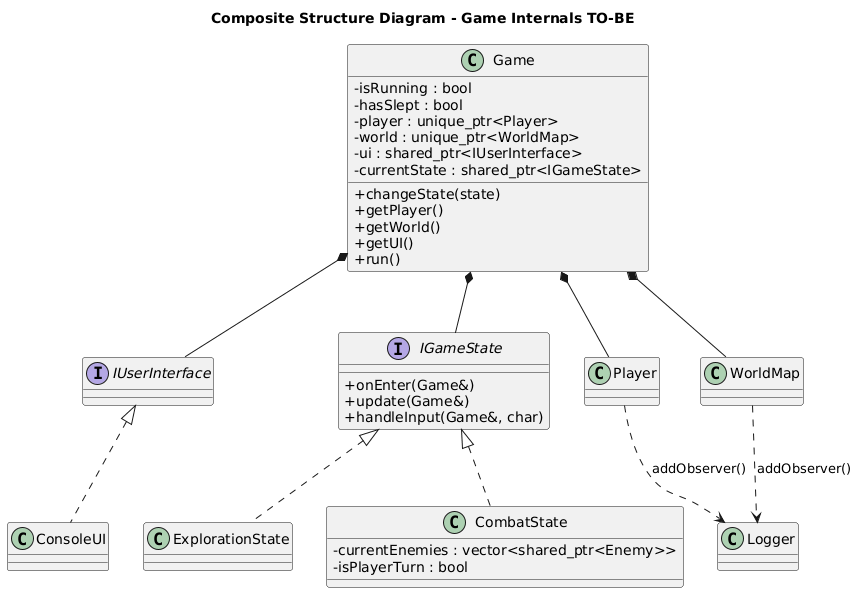

The diagram above was rendered by PlantUML. Its source (embedded in the PNG):
@startuml
title Composite Structure Diagram - Game Internals TO-BE

skinparam classAttributeIconSize 0

class Game {
  -isRunning : bool
  -hasSlept : bool
  -player : unique_ptr<Player>
  -world : unique_ptr<WorldMap>
  -ui : shared_ptr<IUserInterface>
  -currentState : shared_ptr<IGameState>
  +changeState(state)
  +getPlayer()
  +getWorld()
  +getUI()
  +run()
}

interface IUserInterface
class ConsoleUI

interface IGameState {
  +onEnter(Game&)
  +update(Game&)
  +handleInput(Game&, char)
}

class ExplorationState
class CombatState {
  -currentEnemies : vector<shared_ptr<Enemy>>
  -isPlayerTurn : bool
}

class Player
class WorldMap
class Logger

Game *-- Player
Game *-- WorldMap
Game *-- IUserInterface
Game *-- IGameState

IUserInterface <|.. ConsoleUI
IGameState <|.. ExplorationState
IGameState <|.. CombatState

WorldMap ..> Logger : addObserver()
Player ..> Logger : addObserver()
@enduml